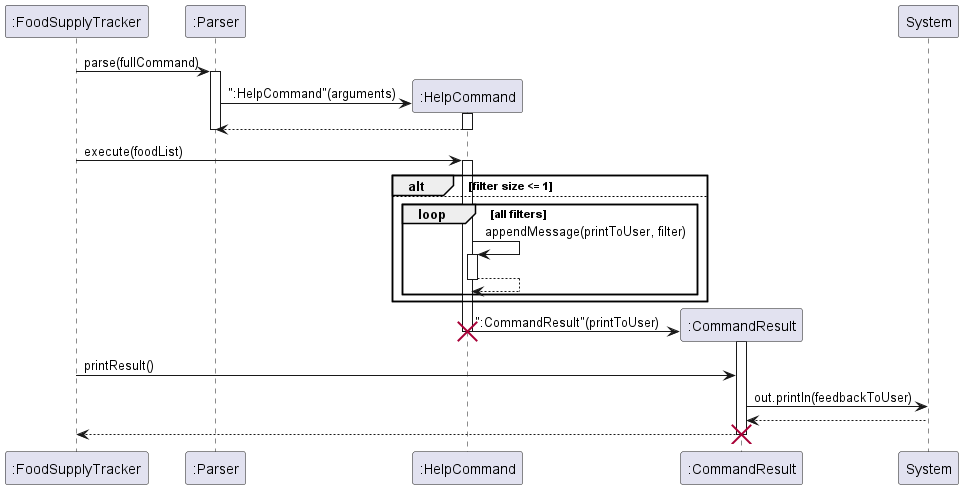

The diagram above was rendered by PlantUML. Its source (embedded in the PNG):
@startuml
'https://plantuml.com/sequence-diagram



":FoodSupplyTracker" -> ":Parser": parse(fullCommand)
activate ":Parser"

create ":HelpCommand" as hc
hc <- ":Parser" : ":HelpCommand"(arguments)
activate hc
hc --> ":Parser"
deactivate hc
deactivate ":Parser"



":FoodSupplyTracker" -> hc : execute(foodList)
activate hc

alt filter size <= 1

else
loop all filters
hc -> hc : appendMessage(printToUser, filter)
activate hc
hc --> hc
deactivate hc
end
end

create ":CommandResult" as cr
hc -> cr : ":CommandResult"(printToUser)
activate cr
deactivate hc
destroy hc

":FoodSupplyTracker" -> cr: printResult()
cr->System: out.println(feedbackToUser)


System --> cr
cr --> ":FoodSupplyTracker"
deactivate cr
destroy cr

@enduml